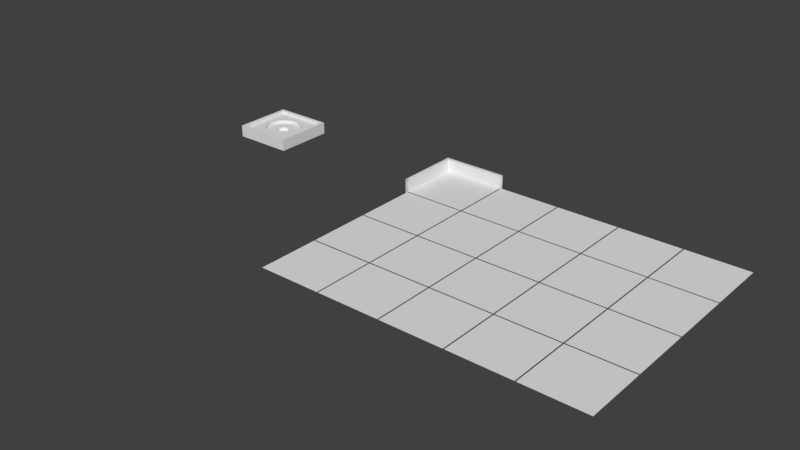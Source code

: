 # Source: BoardCorner.blend  (saved by Blender 2.79.0; exported with 4.5.12 LTS)
import bpy
from mathutils import Matrix  # noqa: F401  (used for matrix-valued properties, if any)

bpy.ops.wm.read_factory_settings(use_empty=True)
scene = bpy.context.scene
scene.name = 'Scene'

# ---- collections
col_collection_1 = bpy.data.collections.new('Collection 1'); scene.collection.children.link(col_collection_1)

# ---- world
world_world = bpy.data.worlds.new('World'); scene.world = world_world
world_world.color = (0.05088, 0.05088, 0.05088)
world_world.use_sun_shadow = False
world_world.sun_shadow_jitter_overblur = 0.0
world_world.cycles.sampling_method = 'MANUAL'

# ---- meshes
me_cube_074 = bpy.data.meshes.new('Cube.074')
me_cube_074.from_pydata([(-0.9, -1.12, -0.3333), (-0.9, 0.9, -0.3333), (1.12, 0.9, -0.3333), (1.12, -1.12, -0.3333)], [], [(0, 3, 2, 1)])
me_cube_074.use_remesh_preserve_volume = False
me_cube_074.use_remesh_preserve_attributes = False
me_cube_074.use_mirror_vertex_groups = False
me_cube_074.update()
me_cube_073 = bpy.data.meshes.new('Cube.073')
me_cube_073.from_pydata([(-0.9, -1.12, -0.3333), (-0.9, 0.9, -0.3333), (1.12, 0.9, -0.3333), (1.12, -1.12, -0.3333)], [], [(0, 3, 2, 1)])
me_cube_073.use_remesh_preserve_volume = False
me_cube_073.use_remesh_preserve_attributes = False
me_cube_073.use_mirror_vertex_groups = False
me_cube_073.update()
me_cube_072 = bpy.data.meshes.new('Cube.072')
me_cube_072.from_pydata([(-0.9, -1.12, -0.3333), (-0.9, 0.9, -0.3333), (1.12, 0.9, -0.3333), (1.12, -1.12, -0.3333)], [], [(0, 3, 2, 1)])
me_cube_072.use_remesh_preserve_volume = False
me_cube_072.use_remesh_preserve_attributes = False
me_cube_072.use_mirror_vertex_groups = False
me_cube_072.update()
me_cube_071 = bpy.data.meshes.new('Cube.071')
me_cube_071.from_pydata([(-0.9, -1.12, -0.3333), (-0.9, 0.9, -0.3333), (1.12, 0.9, -0.3333), (1.12, -1.12, -0.3333)], [], [(0, 3, 2, 1)])
me_cube_071.use_remesh_preserve_volume = False
me_cube_071.use_remesh_preserve_attributes = False
me_cube_071.use_mirror_vertex_groups = False
me_cube_071.update()
me_cube_070 = bpy.data.meshes.new('Cube.070')
me_cube_070.from_pydata([(-0.9, -1.12, -0.3333), (-0.9, 0.9, -0.3333), (1.12, 0.9, -0.3333), (1.12, -1.12, -0.3333)], [], [(0, 3, 2, 1)])
me_cube_070.use_remesh_preserve_volume = False
me_cube_070.use_remesh_preserve_attributes = False
me_cube_070.use_mirror_vertex_groups = False
me_cube_070.update()
me_cube_069 = bpy.data.meshes.new('Cube.069')
me_cube_069.from_pydata([(-0.9, -1.12, -0.3333), (-0.9, 0.9, -0.3333), (1.12, 0.9, -0.3333), (1.12, -1.12, -0.3333)], [], [(0, 3, 2, 1)])
me_cube_069.use_remesh_preserve_volume = False
me_cube_069.use_remesh_preserve_attributes = False
me_cube_069.use_mirror_vertex_groups = False
me_cube_069.update()
me_cube_068 = bpy.data.meshes.new('Cube.068')
me_cube_068.from_pydata([(-0.9, -1.12, -0.3333), (-0.9, 0.9, -0.3333), (1.12, 0.9, -0.3333), (1.12, -1.12, -0.3333)], [], [(0, 3, 2, 1)])
me_cube_068.use_remesh_preserve_volume = False
me_cube_068.use_remesh_preserve_attributes = False
me_cube_068.use_mirror_vertex_groups = False
me_cube_068.update()
me_cube_067 = bpy.data.meshes.new('Cube.067')
me_cube_067.from_pydata([(-0.9, -1.12, -0.3333), (-0.9, 0.9, -0.3333), (1.12, 0.9, -0.3333), (1.12, -1.12, -0.3333)], [], [(0, 3, 2, 1)])
me_cube_067.use_remesh_preserve_volume = False
me_cube_067.use_remesh_preserve_attributes = False
me_cube_067.use_mirror_vertex_groups = False
me_cube_067.update()
me_cube_066 = bpy.data.meshes.new('Cube.066')
me_cube_066.from_pydata([(-0.9, -1.12, -0.3333), (-0.9, 0.9, -0.3333), (1.12, 0.9, -0.3333), (1.12, -1.12, -0.3333)], [], [(0, 3, 2, 1)])
me_cube_066.use_remesh_preserve_volume = False
me_cube_066.use_remesh_preserve_attributes = False
me_cube_066.use_mirror_vertex_groups = False
me_cube_066.update()
me_cube_065 = bpy.data.meshes.new('Cube.065')
me_cube_065.from_pydata([(-0.9, -1.12, -0.3333), (-0.9, 0.9, -0.3333), (1.12, 0.9, -0.3333), (1.12, -1.12, -0.3333)], [], [(0, 3, 2, 1)])
me_cube_065.use_remesh_preserve_volume = False
me_cube_065.use_remesh_preserve_attributes = False
me_cube_065.use_mirror_vertex_groups = False
me_cube_065.update()
me_cube_064 = bpy.data.meshes.new('Cube.064')
me_cube_064.from_pydata([(-0.9, -1.12, -0.3333), (-0.9, 0.9, -0.3333), (1.12, 0.9, -0.3333), (1.12, -1.12, -0.3333)], [], [(0, 3, 2, 1)])
me_cube_064.use_remesh_preserve_volume = False
me_cube_064.use_remesh_preserve_attributes = False
me_cube_064.use_mirror_vertex_groups = False
me_cube_064.update()
me_cube_063 = bpy.data.meshes.new('Cube.063')
me_cube_063.from_pydata([(-0.9, -1.12, -0.3333), (-0.9, 0.9, -0.3333), (1.12, 0.9, -0.3333), (1.12, -1.12, -0.3333)], [], [(0, 3, 2, 1)])
me_cube_063.use_remesh_preserve_volume = False
me_cube_063.use_remesh_preserve_attributes = False
me_cube_063.use_mirror_vertex_groups = False
me_cube_063.update()
me_cube_062 = bpy.data.meshes.new('Cube.062')
me_cube_062.from_pydata([(-0.9, -1.12, -0.3333), (-0.9, 0.9, -0.3333), (1.12, 0.9, -0.3333), (1.12, -1.12, -0.3333)], [], [(0, 3, 2, 1)])
me_cube_062.use_remesh_preserve_volume = False
me_cube_062.use_remesh_preserve_attributes = False
me_cube_062.use_mirror_vertex_groups = False
me_cube_062.update()
me_cube_061 = bpy.data.meshes.new('Cube.061')
me_cube_061.from_pydata([(-0.9, -1.12, -0.3333), (-0.9, 0.9, -0.3333), (1.12, 0.9, -0.3333), (1.12, -1.12, -0.3333)], [], [(0, 3, 2, 1)])
me_cube_061.use_remesh_preserve_volume = False
me_cube_061.use_remesh_preserve_attributes = False
me_cube_061.use_mirror_vertex_groups = False
me_cube_061.update()
me_cube_060 = bpy.data.meshes.new('Cube.060')
me_cube_060.from_pydata([(-0.9, -1.12, -0.3333), (-0.9, 0.9, -0.3333), (1.12, 0.9, -0.3333), (1.12, -1.12, -0.3333)], [], [(0, 3, 2, 1)])
me_cube_060.use_remesh_preserve_volume = False
me_cube_060.use_remesh_preserve_attributes = False
me_cube_060.use_mirror_vertex_groups = False
me_cube_060.update()
me_cube_059 = bpy.data.meshes.new('Cube.059')
me_cube_059.from_pydata([(-0.9, -1.12, -0.3333), (-0.9, 0.9, -0.3333), (1.12, 0.9, -0.3333), (1.12, -1.12, -0.3333)], [], [(0, 3, 2, 1)])
me_cube_059.use_remesh_preserve_volume = False
me_cube_059.use_remesh_preserve_attributes = False
me_cube_059.use_mirror_vertex_groups = False
me_cube_059.update()
me_cube_058 = bpy.data.meshes.new('Cube.058')
me_cube_058.from_pydata([(-0.9, -1.12, -0.3333), (-0.9, 0.9, -0.3333), (1.12, 0.9, -0.3333), (1.12, -1.12, -0.3333)], [], [(0, 3, 2, 1)])
me_cube_058.use_remesh_preserve_volume = False
me_cube_058.use_remesh_preserve_attributes = False
me_cube_058.use_mirror_vertex_groups = False
me_cube_058.update()
me_cube_057 = bpy.data.meshes.new('Cube.057')
me_cube_057.from_pydata([(-0.9, -1.12, -0.3333), (-0.9, 0.9, -0.3333), (1.12, 0.9, -0.3333), (1.12, -1.12, -0.3333)], [], [(0, 3, 2, 1)])
me_cube_057.use_remesh_preserve_volume = False
me_cube_057.use_remesh_preserve_attributes = False
me_cube_057.use_mirror_vertex_groups = False
me_cube_057.update()
me_cube_056 = bpy.data.meshes.new('Cube.056')
me_cube_056.from_pydata([(-0.9, -1.12, -0.3333), (-0.9, 0.9, -0.3333), (1.12, 0.9, -0.3333), (1.12, -1.12, -0.3333)], [], [(0, 3, 2, 1)])
me_cube_056.use_remesh_preserve_volume = False
me_cube_056.use_remesh_preserve_attributes = False
me_cube_056.use_mirror_vertex_groups = False
me_cube_056.update()
me_cube_006 = bpy.data.meshes.new('Cube.006')
me_cube_006.from_pydata([(-0.9, -1.12, -0.3333), (-0.9, 0.9, -0.3333), (1.12, 0.9, -0.3333), (1.12, -1.12, -0.3333)], [], [(0, 3, 2, 1)])
me_cube_006.use_remesh_preserve_volume = False
me_cube_006.use_remesh_preserve_attributes = False
me_cube_006.use_mirror_vertex_groups = False
me_cube_006.update()
me_cube_001 = bpy.data.meshes.new('Cube.001')
me_cube_001.from_pydata([(-1.0, -1.12, -1.0), (-1.0, -1.12, 1.0), (-1.0, 1.0, -1.0), (-1.0, 1.0, 1.0), (1.12, 1.0, -1.0), (1.12, 1.0, 1.0), (-0.9, -1.12, 1.0), (-0.9, 0.9, 1.0), (1.12, 0.9, 1.0), (-0.9, -1.12, -0.3333), (-0.9, 0.9, -0.3333), (1.12, 0.9, -0.3333)], [], [(0, 1, 3, 2), (2, 3, 5, 4), (5, 3, 7, 8), (3, 1, 6, 7), (7, 6, 9, 10), (8, 7, 10, 11)])
me_cube_001.use_remesh_preserve_volume = False
me_cube_001.use_remesh_preserve_attributes = False
me_cube_001.use_mirror_vertex_groups = False
me_cube_001.update()
me_cube_000 = bpy.data.meshes.new('Cube.000')
me_cube_000.from_pydata([(-1.0, -1.0, -1.0), (-1.0, -1.0, 1.0), (-1.0, 1.0, -1.0), (-1.0, 1.0, 1.0), (1.0, -1.0, -1.0), (1.0, -1.0, 1.0), (1.0, 1.0, -1.0), (1.0, 1.0, 1.0), (-0.9, -0.9, 1.0), (-0.9, 0.9, 1.0), (0.9, 0.9, 1.0), (0.9, -0.9, 1.0), (-0.9, -0.9, 0.5), (-0.9, 0.9, 0.5), (0.9, 0.9, 0.5), (0.9, -0.9, 0.5), (0.0, 0.6, 0.5), (0.01478, 0.5998, 0.5), (0.02955, 0.5993, 0.5), (0.04431, 0.5984, 0.5), (0.05904, 0.5971, 0.5), (0.07373, 0.5955, 0.5), (0.08838, 0.5935, 0.5), (0.103, 0.5911, 0.5), (0.1175, 0.5884, 0.5), (0.132, 0.5853, 0.5), (0.1463, 0.5819, 0.5), (0.1606, 0.5781, 0.5), (0.1748, 0.574, 0.5), (0.1889, 0.5695, 0.5), (0.2029, 0.5647, 0.5), (0.2167, 0.5595, 0.5), (0.2305, 0.554, 0.5), (0.244, 0.5481, 0.5), (0.2575, 0.5419, 0.5), (0.2707, 0.5354, 0.5), (0.2839, 0.5286, 0.5), (0.2968, 0.5215, 0.5), (0.3095, 0.514, 0.5), (0.3221, 0.5062, 0.5), (0.3345, 0.4981, 0.5), (0.3467, 0.4897, 0.5), (0.3586, 0.481, 0.5), (0.3704, 0.472, 0.5), (0.3819, 0.4628, 0.5), (0.3932, 0.4532, 0.5), (0.4042, 0.4434, 0.5), (0.415, 0.4333, 0.5), (0.4256, 0.423, 0.5), (0.4359, 0.4123, 0.5), (0.4459, 0.4015, 0.5), (0.4556, 0.3904, 0.5), (0.4651, 0.379, 0.5), (0.4743, 0.3675, 0.5), (0.4832, 0.3557, 0.5), (0.4918, 0.3436, 0.5), (0.5002, 0.3314, 0.5), (0.5082, 0.319, 0.5), (0.5159, 0.3064, 0.5), (0.5233, 0.2936, 0.5), (0.5303, 0.2806, 0.5), (0.5371, 0.2674, 0.5), (0.5435, 0.2541, 0.5), (0.5496, 0.2407, 0.5), (0.5554, 0.227, 0.5), (0.5608, 0.2133, 0.5), (0.5659, 0.1994, 0.5), (0.5706, 0.1854, 0.5), (0.575, 0.1713, 0.5), (0.5791, 0.1571, 0.5), (0.5828, 0.1428, 0.5), (0.5861, 0.1284, 0.5), (0.5891, 0.1139, 0.5), (0.5917, 0.09933, 0.5), (0.594, 0.08472, 0.5), (0.5959, 0.07006, 0.5), (0.5974, 0.05536, 0.5), (0.5986, 0.04062, 0.5), (0.5994, 0.02586, 0.5), (0.5999, 0.01109, 0.5), (0.6, -0.003698, 0.5), (0.5997, -0.01848, 0.5), (0.5991, -0.03325, 0.5), (0.5981, -0.048, 0.5), (0.5967, -0.06272, 0.5), (0.595, -0.0774, 0.5), (0.5929, -0.09204, 0.5), (0.5905, -0.1066, 0.5), (0.5876, -0.1211, 0.5), (0.5845, -0.1356, 0.5), (0.581, -0.1499, 0.5), (0.5771, -0.1642, 0.5), (0.5729, -0.1784, 0.5), (0.5683, -0.1924, 0.5), (0.5634, -0.2064, 0.5), (0.5581, -0.2202, 0.5), (0.5525, -0.2339, 0.5), (0.5466, -0.2474, 0.5), (0.5404, -0.2608, 0.5), (0.5338, -0.274, 0.5), (0.5268, -0.2871, 0.5), (0.5196, -0.3, 0.5), (0.5121, -0.3127, 0.5), (0.5042, -0.3252, 0.5), (0.496, -0.3376, 0.5), (0.4876, -0.3497, 0.5), (0.4788, -0.3616, 0.5), (0.4698, -0.3733, 0.5), (0.4604, -0.3847, 0.5), (0.4508, -0.396, 0.5), (0.4409, -0.4069, 0.5), (0.4307, -0.4177, 0.5), (0.4203, -0.4282, 0.5), (0.4096, -0.4384, 0.5), (0.3987, -0.4484, 0.5), (0.3876, -0.458, 0.5), (0.3762, -0.4675, 0.5), (0.3645, -0.4766, 0.5), (0.3527, -0.4854, 0.5), (0.3406, -0.494, 0.5), (0.3283, -0.5022, 0.5), (0.3159, -0.5101, 0.5), (0.3032, -0.5178, 0.5), (0.2903, -0.5251, 0.5), (0.2773, -0.5321, 0.5), (0.2641, -0.5387, 0.5), (0.2508, -0.5451, 0.5), (0.2373, -0.5511, 0.5), (0.2236, -0.5568, 0.5), (0.2098, -0.5621, 0.5), (0.1959, -0.5671, 0.5), (0.1819, -0.5718, 0.5), (0.1677, -0.5761, 0.5), (0.1535, -0.58, 0.5), (0.1392, -0.5836, 0.5), (0.1247, -0.5869, 0.5), (0.1102, -0.5898, 0.5), (0.09568, -0.5923, 0.5), (0.08106, -0.5945, 0.5), (0.06639, -0.5963, 0.5), (0.05168, -0.5978, 0.5), (0.03693, -0.5989, 0.5), (0.02217, -0.5996, 0.5), (0.00739, -0.6, 0.5), (-0.007394, -0.6, 0.5), (-0.02217, -0.5996, 0.5), (-0.03694, -0.5989, 0.5), (-0.05168, -0.5978, 0.5), (-0.06639, -0.5963, 0.5), (-0.08106, -0.5945, 0.5), (-0.09569, -0.5923, 0.5), (-0.1103, -0.5898, 0.5), (-0.1247, -0.5869, 0.5), (-0.1392, -0.5836, 0.5), (-0.1535, -0.58, 0.5), (-0.1678, -0.5761, 0.5), (-0.1819, -0.5718, 0.5), (-0.1959, -0.5671, 0.5), (-0.2098, -0.5621, 0.5), (-0.2236, -0.5568, 0.5), (-0.2373, -0.5511, 0.5), (-0.2508, -0.5451, 0.5), (-0.2641, -0.5387, 0.5), (-0.2773, -0.5321, 0.5), (-0.2903, -0.5251, 0.5), (-0.3032, -0.5178, 0.5), (-0.3159, -0.5101, 0.5), (-0.3283, -0.5022, 0.5), (-0.3406, -0.494, 0.5), (-0.3527, -0.4854, 0.5), (-0.3645, -0.4766, 0.5), (-0.3762, -0.4674, 0.5), (-0.3876, -0.458, 0.5), (-0.3987, -0.4484, 0.5), (-0.4096, -0.4384, 0.5), (-0.4203, -0.4282, 0.5), (-0.4307, -0.4177, 0.5), (-0.4409, -0.4069, 0.5), (-0.4508, -0.396, 0.5), (-0.4604, -0.3847, 0.5), (-0.4698, -0.3733, 0.5), (-0.4788, -0.3616, 0.5), (-0.4876, -0.3497, 0.5), (-0.496, -0.3376, 0.5), (-0.5042, -0.3252, 0.5), (-0.5121, -0.3127, 0.5), (-0.5196, -0.3, 0.5), (-0.5268, -0.2871, 0.5), (-0.5338, -0.274, 0.5), (-0.5404, -0.2608, 0.5), (-0.5466, -0.2474, 0.5), (-0.5525, -0.2339, 0.5), (-0.5581, -0.2202, 0.5), (-0.5634, -0.2064, 0.5), (-0.5683, -0.1924, 0.5), (-0.5729, -0.1784, 0.5), (-0.5771, -0.1642, 0.5), (-0.581, -0.1499, 0.5), (-0.5845, -0.1356, 0.5), (-0.5876, -0.1211, 0.5), (-0.5905, -0.1066, 0.5), (-0.5929, -0.09204, 0.5), (-0.595, -0.0774, 0.5), (-0.5967, -0.06272, 0.5), (-0.5981, -0.048, 0.5), (-0.5991, -0.03325, 0.5), (-0.5997, -0.01848, 0.5), (-0.6, -0.003697, 0.5), (-0.5999, 0.01109, 0.5), (-0.5994, 0.02586, 0.5), (-0.5986, 0.04062, 0.5), (-0.5974, 0.05536, 0.5), (-0.5959, 0.07006, 0.5), (-0.594, 0.08472, 0.5), (-0.5917, 0.09933, 0.5), (-0.5891, 0.1139, 0.5), (-0.5861, 0.1284, 0.5), (-0.5828, 0.1428, 0.5), (-0.5791, 0.1571, 0.5), (-0.575, 0.1713, 0.5), (-0.5706, 0.1854, 0.5), (-0.5659, 0.1994, 0.5), (-0.5608, 0.2133, 0.5), (-0.5554, 0.227, 0.5), (-0.5496, 0.2407, 0.5), (-0.5435, 0.2541, 0.5), (-0.5371, 0.2674, 0.5), (-0.5303, 0.2806, 0.5), (-0.5233, 0.2936, 0.5), (-0.5159, 0.3064, 0.5), (-0.5082, 0.319, 0.5), (-0.5002, 0.3314, 0.5), (-0.4918, 0.3436, 0.5), (-0.4832, 0.3557, 0.5), (-0.4743, 0.3675, 0.5), (-0.4651, 0.379, 0.5), (-0.4556, 0.3904, 0.5), (-0.4459, 0.4015, 0.5), (-0.4359, 0.4123, 0.5), (-0.4256, 0.423, 0.5), (-0.415, 0.4333, 0.5), (-0.4042, 0.4434, 0.5), (-0.3932, 0.4532, 0.5), (-0.3819, 0.4628, 0.5), (-0.3704, 0.472, 0.5), (-0.3586, 0.481, 0.5), (-0.3467, 0.4897, 0.5), (-0.3345, 0.4981, 0.5), (-0.3221, 0.5062, 0.5), (-0.3096, 0.514, 0.5), (-0.2968, 0.5215, 0.5), (-0.2839, 0.5286, 0.5), (-0.2707, 0.5354, 0.5), (-0.2575, 0.5419, 0.5), (-0.244, 0.5481, 0.5), (-0.2305, 0.554, 0.5), (-0.2167, 0.5595, 0.5), (-0.2029, 0.5647, 0.5), (-0.1889, 0.5695, 0.5), (-0.1748, 0.574, 0.5), (-0.1606, 0.5781, 0.5), (-0.1463, 0.5819, 0.5), (-0.132, 0.5853, 0.5), (-0.1175, 0.5884, 0.5), (-0.103, 0.5911, 0.5), (-0.08838, 0.5935, 0.5), (-0.07373, 0.5955, 0.5), (-0.05904, 0.5971, 0.5), (-0.04431, 0.5984, 0.5), (-0.02956, 0.5993, 0.5), (-0.01478, 0.5998, 0.5), (0.0, 0.6, 1.788e-07), (0.01478, 0.5998, 1.788e-07), (0.02955, 0.5993, 1.788e-07), (0.04431, 0.5984, 1.788e-07), (0.05904, 0.5971, 1.788e-07), (0.07373, 0.5955, 1.788e-07), (0.08838, 0.5935, 1.788e-07), (0.103, 0.5911, 1.788e-07), (0.1175, 0.5884, 1.788e-07), (0.132, 0.5853, 1.788e-07), (0.1463, 0.5819, 1.788e-07), (0.1606, 0.5781, 1.788e-07), (0.1748, 0.574, 1.788e-07), (0.1889, 0.5695, 1.788e-07), (0.2029, 0.5647, 1.788e-07), (0.2167, 0.5595, 1.788e-07), (0.2305, 0.554, 1.788e-07), (0.244, 0.5481, 1.788e-07), (0.2575, 0.5419, 1.788e-07), (0.2707, 0.5354, 1.788e-07), (0.2839, 0.5286, 1.788e-07), (0.2968, 0.5215, 1.788e-07), (0.3095, 0.514, 1.788e-07), (0.3221, 0.5062, 1.788e-07), (0.3345, 0.4981, 1.788e-07), (0.3467, 0.4897, 1.788e-07), (0.3586, 0.481, 1.788e-07), (0.3704, 0.472, 1.788e-07), (0.3819, 0.4628, 1.788e-07), (0.3932, 0.4532, 1.788e-07), (0.4042, 0.4434, 1.788e-07), (0.415, 0.4333, 1.788e-07), (0.4256, 0.423, 1.788e-07), (0.4359, 0.4123, 1.788e-07), (0.4459, 0.4015, 1.788e-07), (0.4556, 0.3904, 1.788e-07), (0.4651, 0.379, 1.788e-07), (0.4743, 0.3675, 1.788e-07), (0.4832, 0.3557, 1.788e-07), (0.4918, 0.3436, 1.788e-07), (0.5002, 0.3314, 1.788e-07), (0.5082, 0.319, 1.788e-07), (0.5159, 0.3064, 1.788e-07), (0.5233, 0.2936, 1.788e-07), (0.5303, 0.2806, 1.788e-07), (0.5371, 0.2674, 1.788e-07), (0.5435, 0.2541, 1.788e-07), (0.5496, 0.2407, 1.788e-07), (0.5554, 0.227, 1.788e-07), (0.5608, 0.2133, 1.788e-07), (0.5659, 0.1994, 1.788e-07), (0.5706, 0.1854, 1.788e-07), (0.575, 0.1713, 1.788e-07), (0.5791, 0.1571, 1.788e-07), (0.5828, 0.1428, 1.788e-07), (0.5861, 0.1284, 1.788e-07), (0.5891, 0.1139, 1.788e-07), (0.5917, 0.09933, 1.788e-07), (0.594, 0.08472, 1.788e-07), (0.5959, 0.07006, 1.788e-07), (0.5974, 0.05536, 1.788e-07), (0.5986, 0.04062, 1.788e-07), (0.5994, 0.02586, 1.788e-07), (0.5999, 0.01109, 1.788e-07), (0.6, -0.003698, 1.788e-07), (0.5997, -0.01848, 1.788e-07), (0.5991, -0.03325, 1.788e-07), (0.5981, -0.048, 1.788e-07), (0.5967, -0.06272, 1.788e-07), (0.595, -0.0774, 1.788e-07), (0.5929, -0.09204, 1.788e-07), (0.5905, -0.1066, 1.788e-07), (0.5876, -0.1211, 1.788e-07), (0.5845, -0.1356, 1.788e-07), (0.581, -0.1499, 1.788e-07), (0.5771, -0.1642, 1.788e-07), (0.5729, -0.1784, 1.788e-07), (0.5683, -0.1924, 1.788e-07), (0.5634, -0.2064, 1.788e-07), (0.5581, -0.2202, 1.788e-07), (0.5525, -0.2339, 1.788e-07), (0.5466, -0.2474, 1.788e-07), (0.5404, -0.2608, 1.788e-07), (0.5338, -0.274, 1.788e-07), (0.5268, -0.2871, 1.788e-07), (0.5196, -0.3, 1.788e-07), (0.5121, -0.3127, 1.788e-07), (0.5042, -0.3252, 1.788e-07), (0.496, -0.3376, 1.788e-07), (0.4876, -0.3497, 1.788e-07), (0.4788, -0.3616, 1.788e-07), (0.4698, -0.3733, 1.788e-07), (0.4604, -0.3847, 1.788e-07), (0.4508, -0.396, 1.788e-07), (0.4409, -0.4069, 1.788e-07), (0.4307, -0.4177, 1.788e-07), (0.4203, -0.4282, 1.788e-07), (0.4096, -0.4384, 1.788e-07), (0.3987, -0.4484, 1.788e-07), (0.3876, -0.458, 1.788e-07), (0.3762, -0.4675, 1.788e-07), (0.3645, -0.4766, 1.788e-07), (0.3527, -0.4854, 1.788e-07), (0.3406, -0.494, 1.788e-07), (0.3283, -0.5022, 1.788e-07), (0.3159, -0.5101, 1.788e-07), (0.3032, -0.5178, 1.788e-07), (0.2903, -0.5251, 1.788e-07), (0.2773, -0.5321, 1.788e-07), (0.2641, -0.5387, 1.788e-07), (0.2508, -0.5451, 1.788e-07), (0.2373, -0.5511, 1.788e-07), (0.2236, -0.5568, 1.788e-07), (0.2098, -0.5621, 1.788e-07), (0.1959, -0.5671, 1.788e-07), (0.1819, -0.5718, 1.788e-07), (0.1677, -0.5761, 1.788e-07), (0.1535, -0.58, 1.788e-07), (0.1392, -0.5836, 1.788e-07), (0.1247, -0.5869, 1.788e-07), (0.1102, -0.5898, 1.788e-07), (0.09568, -0.5923, 1.788e-07), (0.08106, -0.5945, 1.788e-07), (0.06639, -0.5963, 1.788e-07), (0.05168, -0.5978, 1.788e-07), (0.03693, -0.5989, 1.788e-07), (0.02217, -0.5996, 1.788e-07), (0.00739, -0.6, 1.788e-07), (-0.007394, -0.6, 1.788e-07), (-0.02217, -0.5996, 1.788e-07), (-0.03694, -0.5989, 1.788e-07), (-0.05168, -0.5978, 1.788e-07), (-0.06639, -0.5963, 1.788e-07), (-0.08106, -0.5945, 1.788e-07), (-0.09569, -0.5923, 1.788e-07), (-0.1103, -0.5898, 1.788e-07), (-0.1247, -0.5869, 1.788e-07), (-0.1392, -0.5836, 1.788e-07), (-0.1535, -0.58, 1.788e-07), (-0.1678, -0.5761, 1.788e-07), (-0.1819, -0.5718, 1.788e-07), (-0.1959, -0.5671, 1.788e-07), (-0.2098, -0.5621, 1.788e-07), (-0.2236, -0.5568, 1.788e-07), (-0.2373, -0.5511, 1.788e-07), (-0.2508, -0.5451, 1.788e-07), (-0.2641, -0.5387, 1.788e-07), (-0.2773, -0.5321, 1.788e-07), (-0.2903, -0.5251, 1.788e-07), (-0.3032, -0.5178, 1.788e-07), (-0.3159, -0.5101, 1.788e-07), (-0.3283, -0.5022, 1.788e-07), (-0.3406, -0.494, 1.788e-07), (-0.3527, -0.4854, 1.788e-07), (-0.3645, -0.4766, 1.788e-07), (-0.3762, -0.4674, 1.788e-07), (-0.3876, -0.458, 1.788e-07), (-0.3987, -0.4484, 1.788e-07), (-0.4096, -0.4384, 1.788e-07), (-0.4203, -0.4282, 1.788e-07), (-0.4307, -0.4177, 1.788e-07), (-0.4409, -0.4069, 1.788e-07), (-0.4508, -0.396, 1.788e-07), (-0.4604, -0.3847, 1.788e-07), (-0.4698, -0.3733, 1.788e-07), (-0.4788, -0.3616, 1.788e-07), (-0.4876, -0.3497, 1.788e-07), (-0.496, -0.3376, 1.788e-07), (-0.5042, -0.3252, 1.788e-07), (-0.5121, -0.3127, 1.788e-07), (-0.5196, -0.3, 1.788e-07), (-0.5268, -0.2871, 1.788e-07), (-0.5338, -0.274, 1.788e-07), (-0.5404, -0.2608, 1.788e-07), (-0.5466, -0.2474, 1.788e-07), (-0.5525, -0.2339, 1.788e-07), (-0.5581, -0.2202, 1.788e-07), (-0.5634, -0.2064, 1.788e-07), (-0.5683, -0.1924, 1.788e-07), (-0.5729, -0.1784, 1.788e-07), (-0.5771, -0.1642, 1.788e-07), (-0.581, -0.1499, 1.788e-07), (-0.5845, -0.1356, 1.788e-07), (-0.5876, -0.1211, 1.788e-07), (-0.5905, -0.1066, 1.788e-07), (-0.5929, -0.09204, 1.788e-07), (-0.595, -0.0774, 1.788e-07), (-0.5967, -0.06272, 1.788e-07), (-0.5981, -0.048, 1.788e-07), (-0.5991, -0.03325, 1.788e-07), (-0.5997, -0.01848, 1.788e-07), (-0.6, -0.003697, 1.788e-07), (-0.5999, 0.01109, 1.788e-07), (-0.5994, 0.02586, 1.788e-07), (-0.5986, 0.04062, 1.788e-07), (-0.5974, 0.05536, 1.788e-07), (-0.5959, 0.07006, 1.788e-07), (-0.594, 0.08472, 1.788e-07), (-0.5917, 0.09933, 1.788e-07), (-0.5891, 0.1139, 1.788e-07), (-0.5861, 0.1284, 1.788e-07), (-0.5828, 0.1428, 1.788e-07), (-0.5791, 0.1571, 1.788e-07), (-0.575, 0.1713, 1.788e-07), (-0.5706, 0.1854, 1.788e-07), (-0.5659, 0.1994, 1.788e-07), (-0.5608, 0.2133, 1.788e-07), (-0.5554, 0.227, 1.788e-07), (-0.5496, 0.2407, 1.788e-07), (-0.5435, 0.2541, 1.788e-07), (-0.5371, 0.2674, 1.788e-07), (-0.5303, 0.2806, 1.788e-07), (-0.5233, 0.2936, 1.788e-07), (-0.5159, 0.3064, 1.788e-07), (-0.5082, 0.319, 1.788e-07), (-0.5002, 0.3314, 1.788e-07), (-0.4918, 0.3436, 1.788e-07), (-0.4832, 0.3557, 1.788e-07), (-0.4743, 0.3675, 1.788e-07), (-0.4651, 0.379, 1.788e-07), (-0.4556, 0.3904, 1.788e-07), (-0.4459, 0.4015, 1.788e-07), (-0.4359, 0.4123, 1.788e-07), (-0.4256, 0.423, 1.788e-07), (-0.415, 0.4333, 1.788e-07), (-0.4042, 0.4434, 1.788e-07), (-0.3932, 0.4532, 1.788e-07), (-0.3819, 0.4628, 1.788e-07), (-0.3704, 0.472, 1.788e-07), (-0.3586, 0.481, 1.788e-07), (-0.3467, 0.4897, 1.788e-07), (-0.3345, 0.4981, 1.788e-07), (-0.3221, 0.5062, 1.788e-07), (-0.3096, 0.514, 1.788e-07), (-0.2968, 0.5215, 1.788e-07), (-0.2839, 0.5286, 1.788e-07), (-0.2707, 0.5354, 1.788e-07), (-0.2575, 0.5419, 1.788e-07), (-0.244, 0.5481, 1.788e-07), (-0.2305, 0.554, 1.788e-07), (-0.2167, 0.5595, 1.788e-07), (-0.2029, 0.5647, 1.788e-07), (-0.1889, 0.5695, 1.788e-07), (-0.1748, 0.574, 1.788e-07), (-0.1606, 0.5781, 1.788e-07), (-0.1463, 0.5819, 1.788e-07), (-0.132, 0.5853, 1.788e-07), (-0.1175, 0.5884, 1.788e-07), (-0.103, 0.5911, 1.788e-07), (-0.08838, 0.5935, 1.788e-07), (-0.07373, 0.5955, 1.788e-07), (-0.05904, 0.5971, 1.788e-07), (-0.04431, 0.5984, 1.788e-07), (-0.02956, 0.5993, 1.788e-07), (-0.01478, 0.5998, 1.788e-07), (0.0, 0.2, 1.788e-07), (0.004926, 0.1999, 1.788e-07), (0.009851, 0.1998, 1.788e-07), (0.01477, 0.1995, 1.788e-07), (0.01968, 0.199, 1.788e-07), (0.02458, 0.1985, 1.788e-07), (0.02946, 0.1978, 1.788e-07), (0.03432, 0.197, 1.788e-07), (0.03917, 0.1961, 1.788e-07), (0.04399, 0.1951, 1.788e-07), (0.04878, 0.194, 1.788e-07), (0.05355, 0.1927, 1.788e-07), (0.05828, 0.1913, 1.788e-07), (0.06297, 0.1898, 1.788e-07), (0.06763, 0.1882, 1.788e-07), (0.07225, 0.1865, 1.788e-07), (0.07682, 0.1847, 1.788e-07), (0.08135, 0.1827, 1.788e-07), (0.08582, 0.1806, 1.788e-07), (0.09025, 0.1785, 1.788e-07), (0.09462, 0.1762, 1.788e-07), (0.09893, 0.1738, 1.788e-07), (0.1032, 0.1713, 1.788e-07), (0.1074, 0.1687, 1.788e-07), (0.1115, 0.166, 1.788e-07), (0.1156, 0.1632, 1.788e-07), (0.1195, 0.1603, 1.788e-07), (0.1235, 0.1573, 1.788e-07), (0.1273, 0.1543, 1.788e-07), (0.1311, 0.1511, 1.788e-07), (0.1347, 0.1478, 1.788e-07), (0.1383, 0.1444, 1.788e-07), (0.1419, 0.141, 1.788e-07), (0.1453, 0.1374, 1.788e-07), (0.1486, 0.1338, 1.788e-07), (0.1519, 0.1301, 1.788e-07), (0.155, 0.1263, 1.788e-07), (0.1581, 0.1225, 1.788e-07), (0.1611, 0.1186, 1.788e-07), (0.1639, 0.1145, 1.788e-07), (0.1667, 0.1105, 1.788e-07), (0.1694, 0.1063, 1.788e-07), (0.172, 0.1021, 1.788e-07), (0.1744, 0.09786, 1.788e-07), (0.1768, 0.09353, 1.788e-07), (0.179, 0.08915, 1.788e-07), (0.1812, 0.08471, 1.788e-07), (0.1832, 0.08022, 1.788e-07), (0.1851, 0.07568, 1.788e-07), (0.1869, 0.0711, 1.788e-07), (0.1886, 0.06647, 1.788e-07), (0.1902, 0.0618, 1.788e-07), (0.1917, 0.0571, 1.788e-07), (0.193, 0.05236, 1.788e-07), (0.1943, 0.04759, 1.788e-07), (0.1954, 0.04279, 1.788e-07), (0.1964, 0.03796, 1.788e-07), (0.1972, 0.03311, 1.788e-07), (0.198, 0.02824, 1.788e-07), (0.1986, 0.02335, 1.788e-07), (0.1991, 0.01845, 1.788e-07), (0.1995, 0.01354, 1.788e-07), (0.1998, 0.008621, 1.788e-07), (0.2, 0.003695, 1.788e-07), (0.2, -0.001233, 1.788e-07), (0.1999, -0.00616, 1.788e-07), (0.1997, -0.01108, 1.788e-07), (0.1994, -0.016, 1.788e-07), (0.1989, -0.02091, 1.788e-07), (0.1983, -0.0258, 1.788e-07), (0.1976, -0.03068, 1.788e-07), (0.1968, -0.03554, 1.788e-07), (0.1959, -0.04038, 1.788e-07), (0.1948, -0.04519, 1.788e-07), (0.1937, -0.04998, 1.788e-07), (0.1924, -0.05473, 1.788e-07), (0.191, -0.05946, 1.788e-07), (0.1894, -0.06414, 1.788e-07), (0.1878, -0.06879, 1.788e-07), (0.186, -0.0734, 1.788e-07), (0.1842, -0.07796, 1.788e-07), (0.1822, -0.08247, 1.788e-07), (0.1801, -0.08694, 1.788e-07), (0.1779, -0.09135, 1.788e-07), (0.1756, -0.0957, 1.788e-07), (0.1732, -0.1, 1.788e-07), (0.1707, -0.1042, 1.788e-07), (0.1681, -0.1084, 1.788e-07), (0.1653, -0.1125, 1.788e-07), (0.1625, -0.1166, 1.788e-07), (0.1596, -0.1205, 1.788e-07), (0.1566, -0.1244, 1.788e-07), (0.1535, -0.1282, 1.788e-07), (0.1503, -0.132, 1.788e-07), (0.147, -0.1356, 1.788e-07), (0.1436, -0.1392, 1.788e-07), (0.1401, -0.1427, 1.788e-07), (0.1365, -0.1461, 1.788e-07), (0.1329, -0.1495, 1.788e-07), (0.1292, -0.1527, 1.788e-07), (0.1254, -0.1558, 1.788e-07), (0.1215, -0.1589, 1.788e-07), (0.1176, -0.1618, 1.788e-07), (0.1135, -0.1647, 1.788e-07), (0.1094, -0.1674, 1.788e-07), (0.1053, -0.17, 1.788e-07), (0.1011, -0.1726, 1.788e-07), (0.09678, -0.175, 1.788e-07), (0.09244, -0.1774, 1.788e-07), (0.08804, -0.1796, 1.788e-07), (0.08359, -0.1817, 1.788e-07), (0.07909, -0.1837, 1.788e-07), (0.07454, -0.1856, 1.788e-07), (0.06994, -0.1874, 1.788e-07), (0.06531, -0.189, 1.788e-07), (0.06063, -0.1906, 1.788e-07), (0.05592, -0.192, 1.788e-07), (0.05117, -0.1933, 1.788e-07), (0.04639, -0.1945, 1.788e-07), (0.04158, -0.1956, 1.788e-07), (0.03675, -0.1966, 1.788e-07), (0.03189, -0.1974, 1.788e-07), (0.02702, -0.1982, 1.788e-07), (0.02213, -0.1988, 1.788e-07), (0.01723, -0.1993, 1.788e-07), (0.01231, -0.1996, 1.788e-07), (0.00739, -0.1999, 1.788e-07), (0.002463, -0.2, 1.788e-07), (-0.002465, -0.2, 1.788e-07), (-0.007391, -0.1999, 1.788e-07), (-0.01231, -0.1996, 1.788e-07), (-0.01723, -0.1993, 1.788e-07), (-0.02213, -0.1988, 1.788e-07), (-0.02702, -0.1982, 1.788e-07), (-0.0319, -0.1974, 1.788e-07), (-0.03675, -0.1966, 1.788e-07), (-0.04158, -0.1956, 1.788e-07), (-0.04639, -0.1945, 1.788e-07), (-0.05117, -0.1933, 1.788e-07), (-0.05592, -0.192, 1.788e-07), (-0.06063, -0.1906, 1.788e-07), (-0.06531, -0.189, 1.788e-07), (-0.06995, -0.1874, 1.788e-07), (-0.07454, -0.1856, 1.788e-07), (-0.07909, -0.1837, 1.788e-07), (-0.08359, -0.1817, 1.788e-07), (-0.08804, -0.1796, 1.788e-07), (-0.09244, -0.1774, 1.788e-07), (-0.09678, -0.175, 1.788e-07), (-0.1011, -0.1726, 1.788e-07), (-0.1053, -0.17, 1.788e-07), (-0.1094, -0.1674, 1.788e-07), (-0.1135, -0.1647, 1.788e-07), (-0.1176, -0.1618, 1.788e-07), (-0.1215, -0.1589, 1.788e-07), (-0.1254, -0.1558, 1.788e-07), (-0.1292, -0.1527, 1.788e-07), (-0.1329, -0.1495, 1.788e-07), (-0.1365, -0.1461, 1.788e-07), (-0.1401, -0.1427, 1.788e-07), (-0.1436, -0.1392, 1.788e-07), (-0.147, -0.1356, 1.788e-07), (-0.1503, -0.132, 1.788e-07), (-0.1535, -0.1282, 1.788e-07), (-0.1566, -0.1244, 1.788e-07), (-0.1596, -0.1205, 1.788e-07), (-0.1625, -0.1166, 1.788e-07), (-0.1653, -0.1125, 1.788e-07), (-0.1681, -0.1084, 1.788e-07), (-0.1707, -0.1042, 1.788e-07), (-0.1732, -0.1, 1.788e-07), (-0.1756, -0.0957, 1.788e-07), (-0.1779, -0.09135, 1.788e-07), (-0.1801, -0.08694, 1.788e-07), (-0.1822, -0.08247, 1.788e-07), (-0.1842, -0.07796, 1.788e-07), (-0.186, -0.0734, 1.788e-07), (-0.1878, -0.06879, 1.788e-07), (-0.1894, -0.06414, 1.788e-07), (-0.191, -0.05946, 1.788e-07), (-0.1924, -0.05473, 1.788e-07), (-0.1937, -0.04998, 1.788e-07), (-0.1948, -0.04519, 1.788e-07), (-0.1959, -0.04038, 1.788e-07), (-0.1968, -0.03554, 1.788e-07), (-0.1976, -0.03068, 1.788e-07), (-0.1983, -0.0258, 1.788e-07), (-0.1989, -0.02091, 1.788e-07), (-0.1994, -0.016, 1.788e-07), (-0.1997, -0.01108, 1.788e-07), (-0.1999, -0.006159, 1.788e-07), (-0.2, -0.001232, 1.788e-07), (-0.2, 0.003696, 1.788e-07), (-0.1998, 0.008621, 1.788e-07), (-0.1995, 0.01354, 1.788e-07), (-0.1991, 0.01845, 1.788e-07), (-0.1986, 0.02335, 1.788e-07), (-0.198, 0.02824, 1.788e-07), (-0.1972, 0.03311, 1.788e-07), (-0.1964, 0.03796, 1.788e-07), (-0.1954, 0.04279, 1.788e-07), (-0.1943, 0.04759, 1.788e-07), (-0.193, 0.05236, 1.788e-07), (-0.1917, 0.0571, 1.788e-07), (-0.1902, 0.0618, 1.788e-07), (-0.1886, 0.06647, 1.788e-07), (-0.1869, 0.0711, 1.788e-07), (-0.1851, 0.07568, 1.788e-07), (-0.1832, 0.08022, 1.788e-07), (-0.1812, 0.08471, 1.788e-07), (-0.179, 0.08915, 1.788e-07), (-0.1768, 0.09353, 1.788e-07), (-0.1744, 0.09786, 1.788e-07), (-0.172, 0.1021, 1.788e-07), (-0.1694, 0.1063, 1.788e-07), (-0.1667, 0.1105, 1.788e-07), (-0.1639, 0.1145, 1.788e-07), (-0.1611, 0.1186, 1.788e-07), (-0.1581, 0.1225, 1.788e-07), (-0.155, 0.1263, 1.788e-07), (-0.1519, 0.1301, 1.788e-07), (-0.1486, 0.1338, 1.788e-07), (-0.1453, 0.1374, 1.788e-07), (-0.1419, 0.141, 1.788e-07), (-0.1383, 0.1444, 1.788e-07), (-0.1347, 0.1478, 1.788e-07), (-0.1311, 0.1511, 1.788e-07), (-0.1273, 0.1543, 1.788e-07), (-0.1235, 0.1573, 1.788e-07), (-0.1195, 0.1603, 1.788e-07), (-0.1156, 0.1632, 1.788e-07), (-0.1115, 0.166, 1.788e-07), (-0.1074, 0.1687, 1.788e-07), (-0.1032, 0.1713, 1.788e-07), (-0.09893, 0.1738, 1.788e-07), (-0.09462, 0.1762, 1.788e-07), (-0.09025, 0.1785, 1.788e-07), (-0.08582, 0.1806, 1.788e-07), (-0.08135, 0.1827, 1.788e-07), (-0.07682, 0.1847, 1.788e-07), (-0.07225, 0.1865, 1.788e-07), (-0.06763, 0.1882, 1.788e-07), (-0.06297, 0.1898, 1.788e-07), (-0.05828, 0.1913, 1.788e-07), (-0.05355, 0.1927, 1.788e-07), (-0.04878, 0.194, 1.788e-07), (-0.04399, 0.1951, 1.788e-07), (-0.03917, 0.1961, 1.788e-07), (-0.03433, 0.197, 1.788e-07), (-0.02946, 0.1978, 1.788e-07), (-0.02458, 0.1985, 1.788e-07), (-0.01968, 0.199, 1.788e-07), (-0.01477, 0.1995, 1.788e-07), (-0.009852, 0.1998, 1.788e-07), (-0.004928, 0.1999, 1.788e-07), (0.0, 0.2, -0.5), (0.004926, 0.1999, -0.5), (0.009851, 0.1998, -0.5), (0.01477, 0.1995, -0.5), (0.01968, 0.199, -0.5), (0.02458, 0.1985, -0.5), (0.02946, 0.1978, -0.5), (0.03432, 0.197, -0.5), (0.03917, 0.1961, -0.5), (0.04399, 0.1951, -0.5), (0.04878, 0.194, -0.5), (0.05355, 0.1927, -0.5), (0.05828, 0.1913, -0.5), (0.06297, 0.1898, -0.5), (0.06763, 0.1882, -0.5), (0.07225, 0.1865, -0.5), (0.07682, 0.1847, -0.5), (0.08135, 0.1827, -0.5), (0.08582, 0.1806, -0.5), (0.09025, 0.1785, -0.5), (0.09462, 0.1762, -0.5), (0.09893, 0.1738, -0.5), (0.1032, 0.1713, -0.5), (0.1074, 0.1687, -0.5), (0.1115, 0.166, -0.5), (0.1156, 0.1632, -0.5), (0.1195, 0.1603, -0.5), (0.1235, 0.1573, -0.5), (0.1273, 0.1543, -0.5), (0.1311, 0.1511, -0.5), (0.1347, 0.1478, -0.5), (0.1383, 0.1444, -0.5), (0.1419, 0.141, -0.5), (0.1453, 0.1374, -0.5), (0.1486, 0.1338, -0.5), (0.1519, 0.1301, -0.5), (0.155, 0.1263, -0.5), (0.1581, 0.1225, -0.5), (0.1611, 0.1186, -0.5), (0.1639, 0.1145, -0.5), (0.1667, 0.1105, -0.5), (0.1694, 0.1063, -0.5), (0.172, 0.1021, -0.5), (0.1744, 0.09786, -0.5), (0.1768, 0.09353, -0.5), (0.179, 0.08915, -0.5), (0.1812, 0.08471, -0.5), (0.1832, 0.08022, -0.5), (0.1851, 0.07568, -0.5), (0.1869, 0.0711, -0.5), (0.1886, 0.06647, -0.5), (0.1902, 0.0618, -0.5), (0.1917, 0.0571, -0.5), (0.193, 0.05236, -0.5), (0.1943, 0.04759, -0.5), (0.1954, 0.04279, -0.5), (0.1964, 0.03796, -0.5), (0.1972, 0.03311, -0.5), (0.198, 0.02824, -0.5), (0.1986, 0.02335, -0.5), (0.1991, 0.01845, -0.5), (0.1995, 0.01354, -0.5), (0.1998, 0.008621, -0.5), (0.2, 0.003695, -0.5), (0.2, -0.001233, -0.5), (0.1999, -0.00616, -0.5), (0.1997, -0.01108, -0.5), (0.1994, -0.016, -0.5), (0.1989, -0.02091, -0.5), (0.1983, -0.0258, -0.5), (0.1976, -0.03068, -0.5), (0.1968, -0.03554, -0.5), (0.1959, -0.04038, -0.5), (0.1948, -0.04519, -0.5), (0.1937, -0.04998, -0.5), (0.1924, -0.05473, -0.5), (0.191, -0.05946, -0.5), (0.1894, -0.06414, -0.5), (0.1878, -0.06879, -0.5), (0.186, -0.0734, -0.5), (0.1842, -0.07796, -0.5), (0.1822, -0.08247, -0.5), (0.1801, -0.08694, -0.5), (0.1779, -0.09135, -0.5), (0.1756, -0.0957, -0.5), (0.1732, -0.1, -0.5), (0.1707, -0.1042, -0.5), (0.1681, -0.1084, -0.5), (0.1653, -0.1125, -0.5), (0.1625, -0.1166, -0.5), (0.1596, -0.1205, -0.5), (0.1566, -0.1244, -0.5), (0.1535, -0.1282, -0.5), (0.1503, -0.132, -0.5), (0.147, -0.1356, -0.5), (0.1436, -0.1392, -0.5), (0.1401, -0.1427, -0.5), (0.1365, -0.1461, -0.5), (0.1329, -0.1495, -0.5), (0.1292, -0.1527, -0.5), (0.1254, -0.1558, -0.5), (0.1215, -0.1589, -0.5), (0.1176, -0.1618, -0.5), (0.1135, -0.1647, -0.5), (0.1094, -0.1674, -0.5), (0.1053, -0.17, -0.5), (0.1011, -0.1726, -0.5), (0.09678, -0.175, -0.5), (0.09244, -0.1774, -0.5), (0.08804, -0.1796, -0.5), (0.08359, -0.1817, -0.5), (0.07909, -0.1837, -0.5), (0.07454, -0.1856, -0.5), (0.06994, -0.1874, -0.5), (0.06531, -0.189, -0.5), (0.06063, -0.1906, -0.5), (0.05592, -0.192, -0.5), (0.05117, -0.1933, -0.5), (0.04639, -0.1945, -0.5), (0.04158, -0.1956, -0.5), (0.03675, -0.1966, -0.5), (0.03189, -0.1974, -0.5), (0.02702, -0.1982, -0.5), (0.02213, -0.1988, -0.5), (0.01723, -0.1993, -0.5), (0.01231, -0.1996, -0.5), (0.00739, -0.1999, -0.5), (0.002463, -0.2, -0.5), (-0.002465, -0.2, -0.5), (-0.007391, -0.1999, -0.5), (-0.01231, -0.1996, -0.5), (-0.01723, -0.1993, -0.5), (-0.02213, -0.1988, -0.5), (-0.02702, -0.1982, -0.5), (-0.0319, -0.1974, -0.5), (-0.03675, -0.1966, -0.5), (-0.04158, -0.1956, -0.5), (-0.04639, -0.1945, -0.5), (-0.05117, -0.1933, -0.5), (-0.05592, -0.192, -0.5), (-0.06063, -0.1906, -0.5), (-0.06531, -0.189, -0.5), (-0.06995, -0.1874, -0.5), (-0.07454, -0.1856, -0.5), (-0.07909, -0.1837, -0.5), (-0.08359, -0.1817, -0.5), (-0.08804, -0.1796, -0.5), (-0.09244, -0.1774, -0.5), (-0.09678, -0.175, -0.5), (-0.1011, -0.1726, -0.5), (-0.1053, -0.17, -0.5), (-0.1094, -0.1674, -0.5), (-0.1135, -0.1647, -0.5), (-0.1176, -0.1618, -0.5), (-0.1215, -0.1589, -0.5), (-0.1254, -0.1558, -0.5), (-0.1292, -0.1527, -0.5), (-0.1329, -0.1495, -0.5), (-0.1365, -0.1461, -0.5), (-0.1401, -0.1427, -0.5), (-0.1436, -0.1392, -0.5), (-0.147, -0.1356, -0.5), (-0.1503, -0.132, -0.5), (-0.1535, -0.1282, -0.5), (-0.1566, -0.1244, -0.5), (-0.1596, -0.1205, -0.5), (-0.1625, -0.1166, -0.5), (-0.1653, -0.1125, -0.5), (-0.1681, -0.1084, -0.5), (-0.1707, -0.1042, -0.5), (-0.1732, -0.1, -0.5), (-0.1756, -0.0957, -0.5), (-0.1779, -0.09135, -0.5), (-0.1801, -0.08694, -0.5), (-0.1822, -0.08247, -0.5), (-0.1842, -0.07796, -0.5), (-0.186, -0.0734, -0.5), (-0.1878, -0.06879, -0.5), (-0.1894, -0.06414, -0.5), (-0.191, -0.05946, -0.5), (-0.1924, -0.05473, -0.5), (-0.1937, -0.04998, -0.5), (-0.1948, -0.04519, -0.5), (-0.1959, -0.04038, -0.5), (-0.1968, -0.03554, -0.5), (-0.1976, -0.03068, -0.5), (-0.1983, -0.0258, -0.5), (-0.1989, -0.02091, -0.5), (-0.1994, -0.016, -0.5), (-0.1997, -0.01108, -0.5), (-0.1999, -0.006159, -0.5), (-0.2, -0.001232, -0.5), (-0.2, 0.003696, -0.5), (-0.1998, 0.008621, -0.5), (-0.1995, 0.01354, -0.5), (-0.1991, 0.01845, -0.5), (-0.1986, 0.02335, -0.5), (-0.198, 0.02824, -0.5), (-0.1972, 0.03311, -0.5), (-0.1964, 0.03796, -0.5), (-0.1954, 0.04279, -0.5), (-0.1943, 0.04759, -0.5), (-0.193, 0.05236, -0.5), (-0.1917, 0.0571, -0.5), (-0.1902, 0.0618, -0.5), (-0.1886, 0.06647, -0.5), (-0.1869, 0.0711, -0.5), (-0.1851, 0.07568, -0.5), (-0.1832, 0.08022, -0.5), (-0.1812, 0.08471, -0.5), (-0.179, 0.08915, -0.5), (-0.1768, 0.09353, -0.5), (-0.1744, 0.09786, -0.5), (-0.172, 0.1021, -0.5), (-0.1694, 0.1063, -0.5), (-0.1667, 0.1105, -0.5), (-0.1639, 0.1145, -0.5), (-0.1611, 0.1186, -0.5), (-0.1581, 0.1225, -0.5), (-0.155, 0.1263, -0.5), (-0.1519, 0.1301, -0.5), (-0.1486, 0.1338, -0.5), (-0.1453, 0.1374, -0.5), (-0.1419, 0.141, -0.5), (-0.1383, 0.1444, -0.5), (-0.1347, 0.1478, -0.5), (-0.1311, 0.1511, -0.5), (-0.1273, 0.1543, -0.5), (-0.1235, 0.1573, -0.5), (-0.1195, 0.1603, -0.5), (-0.1156, 0.1632, -0.5), (-0.1115, 0.166, -0.5), (-0.1074, 0.1687, -0.5), (-0.1032, 0.1713, -0.5), (-0.09893, 0.1738, -0.5), (-0.09462, 0.1762, -0.5), (-0.09025, 0.1785, -0.5), (-0.08582, 0.1806, -0.5), (-0.08135, 0.1827, -0.5), (-0.07682, 0.1847, -0.5), (-0.07225, 0.1865, -0.5), (-0.06763, 0.1882, -0.5), (-0.06297, 0.1898, -0.5), (-0.05828, 0.1913, -0.5), (-0.05355, 0.1927, -0.5), (-0.04878, 0.194, -0.5), (-0.04399, 0.1951, -0.5), (-0.03917, 0.1961, -0.5), (-0.03433, 0.197, -0.5), (-0.02946, 0.1978, -0.5), (-0.02458, 0.1985, -0.5), (-0.01968, 0.199, -0.5), (-0.01477, 0.1995, -0.5), (-0.009852, 0.1998, -0.5), (-0.004928, 0.1999, -0.5)], [], [(0, 1, 3, 2), (2, 3, 7, 6), (6, 7, 5, 4), (4, 5, 1, 0), (2, 6, 4, 0), (7, 3, 9, 10), (11, 10, 14, 15), (5, 7, 10, 11), (3, 1, 8, 9), (1, 5, 11, 8), (14, 13, 12, 207, 208, 209, 210, 211, 212, 213, 214, 215, 216, 217, 218, 219, 220, 221, 222, 223, 224, 225, 226, 227, 228, 229, 230, 231, 232, 233, 234, 235, 236, 237, 238, 239, 240, 241, 242, 243, 244, 245, 246, 247, 248, 249, 250, 251, 252, 253, 254, 255, 256, 257, 258, 259, 260, 261, 262, 263, 264, 265, 266, 267, 268, 269, 270, 16, 17, 18, 19, 20, 21, 22, 23, 24, 25, 26, 27, 28, 29, 30, 31, 32, 33, 34, 35, 36, 37, 38, 39, 40, 41, 42, 43, 44, 45, 46, 47, 48, 49, 50, 51, 52, 53, 54, 55, 56, 57, 58, 59, 60, 61, 62, 63, 64, 65, 66, 67, 68, 69, 70, 71, 72, 73, 74, 75, 76, 77, 78, 79, 80, 15), (9, 8, 12, 13), (8, 11, 15, 12), (10, 9, 13, 14), (15, 80, 81, 82, 83, 84, 85, 86, 87, 88, 89, 90, 91, 92, 93, 94, 95, 96, 97, 98, 99, 100, 101, 102, 103, 104, 105, 106, 107, 108, 109, 110, 111, 112, 113, 114, 115, 116, 117, 118, 119, 120, 121, 122, 123, 124, 125, 126, 127, 128, 129, 130, 131, 132, 133, 134, 135, 136, 137, 138, 139, 140, 141, 142, 143, 144, 145, 146, 147, 148, 149, 150, 151, 152, 153, 154, 155, 156, 157, 158, 159, 160, 161, 162, 163, 164, 165, 166, 167, 168, 169, 170, 171, 172, 173, 174, 175, 176, 177, 178, 179, 180, 181, 182, 183, 184, 185, 186, 187, 188, 189, 190, 191, 192, 193, 194, 195, 196, 197, 198, 199, 200, 201, 202, 203, 204, 205, 206, 207, 12), (181, 180, 435, 436), (461, 460, 459, 458, 457, 456, 455, 454, 453, 452, 451, 450, 449, 448, 447, 446, 445, 444, 443, 442, 441, 440, 439, 438, 437, 436, 435, 434, 433, 432, 431, 430, 429, 428, 427, 426, 425, 424, 423, 422, 421, 420, 419, 418, 417, 416, 415, 414, 413, 412, 411, 410, 409, 408, 407, 406, 405, 404, 403, 402, 401, 400, 399, 398, 397, 396, 395, 394, 393, 392, 391, 390, 389, 388, 387, 386, 385, 384, 383, 382, 381, 380, 379, 378, 377, 376, 375, 374, 373, 372, 371, 370, 369, 368, 367, 366, 365, 364, 363, 362, 361, 360, 359, 358, 357, 356, 355, 354, 353, 352, 351, 350, 349, 348, 347, 346, 345, 344, 343, 342, 341, 340, 339, 338, 337, 336, 335, 590, 591, 592, 593, 594, 595, 596, 597, 598, 599, 600, 601, 602, 603, 604, 605, 606, 607, 608, 609, 610, 611, 612, 613, 614, 615, 616, 617, 618, 619, 620, 621, 622, 623, 624, 625, 626, 627, 628, 629, 630, 631, 632, 633, 634, 635, 636, 637, 638, 639, 640, 641, 642, 643, 644, 645, 646, 647, 648, 649, 650, 651, 652, 653, 654, 655, 656, 657, 658, 659, 660, 661, 662, 663, 664, 665, 666, 667, 668, 669, 670, 671, 672, 673, 674, 675, 676, 677, 678, 679, 680, 681, 682, 683, 684, 685, 686, 687, 688, 689, 690, 691, 692, 693, 694, 695, 696, 697, 698, 699, 700, 701, 702, 703, 704, 705, 706, 707, 708, 709, 710, 711, 712, 713, 714, 715, 716, 717, 462), (77, 76, 331, 332), (182, 181, 436, 437), (78, 77, 332, 333), (183, 182, 437, 438), (79, 78, 333, 334), (184, 183, 438, 439), (80, 79, 334, 335), (185, 184, 439, 440), (81, 80, 335, 336), (186, 185, 440, 441), (82, 81, 336, 337), (187, 186, 441, 442), (83, 82, 337, 338), (188, 187, 442, 443), (84, 83, 338, 339), (189, 188, 443, 444), (85, 84, 339, 340), (190, 189, 444, 445), (86, 85, 340, 341), (191, 190, 445, 446), (87, 86, 341, 342), (192, 191, 446, 447), (88, 87, 342, 343), (193, 192, 447, 448), (89, 88, 343, 344), (194, 193, 448, 449), (90, 89, 344, 345), (195, 194, 449, 450), (91, 90, 345, 346), (196, 195, 450, 451), (92, 91, 346, 347), (197, 196, 451, 452), (93, 92, 347, 348), (198, 197, 452, 453), (94, 93, 348, 349), (199, 198, 453, 454), (95, 94, 349, 350), (200, 199, 454, 455), (96, 95, 350, 351), (201, 200, 455, 456), (97, 96, 351, 352), (202, 201, 456, 457), (98, 97, 352, 353), (203, 202, 457, 458), (99, 98, 353, 354), (204, 203, 458, 459), (100, 99, 354, 355), (205, 204, 459, 460), (101, 100, 355, 356), (206, 205, 460, 461), (102, 101, 356, 357), (207, 206, 461, 462), (103, 102, 357, 358), (208, 207, 462, 463), (104, 103, 358, 359), (209, 208, 463, 464), (105, 104, 359, 360), (210, 209, 464, 465), (106, 105, 360, 361), (211, 210, 465, 466), (107, 106, 361, 362), (212, 211, 466, 467), (108, 107, 362, 363), (213, 212, 467, 468), (109, 108, 363, 364), (214, 213, 468, 469), (110, 109, 364, 365), (215, 214, 469, 470), (111, 110, 365, 366), (216, 215, 470, 471), (112, 111, 366, 367), (217, 216, 471, 472), (113, 112, 367, 368), (218, 217, 472, 473), (114, 113, 368, 369), (219, 218, 473, 474), (115, 114, 369, 370), (220, 219, 474, 475), (116, 115, 370, 371), (221, 220, 475, 476), (117, 116, 371, 372), (222, 221, 476, 477), (118, 117, 372, 373), (223, 222, 477, 478), (119, 118, 373, 374), (224, 223, 478, 479), (120, 119, 374, 375), (225, 224, 479, 480), (121, 120, 375, 376), (17, 16, 271, 272), (226, 225, 480, 481), (122, 121, 376, 377), (18, 17, 272, 273), (227, 226, 481, 482), (123, 122, 377, 378), (19, 18, 273, 274), (228, 227, 482, 483), (124, 123, 378, 379), (20, 19, 274, 275), (229, 228, 483, 484), (125, 124, 379, 380), (21, 20, 275, 276), (230, 229, 484, 485), (126, 125, 380, 381), (22, 21, 276, 277), (231, 230, 485, 486), (127, 126, 381, 382), (23, 22, 277, 278), (232, 231, 486, 487), (128, 127, 382, 383), (24, 23, 278, 279), (233, 232, 487, 488), (129, 128, 383, 384), (25, 24, 279, 280), (234, 233, 488, 489), (130, 129, 384, 385), (26, 25, 280, 281), (235, 234, 489, 490), (131, 130, 385, 386), (27, 26, 281, 282), (236, 235, 490, 491), (132, 131, 386, 387), (28, 27, 282, 283), (237, 236, 491, 492), (133, 132, 387, 388), (29, 28, 283, 284), (238, 237, 492, 493), (134, 133, 388, 389), (30, 29, 284, 285), (239, 238, 493, 494), (135, 134, 389, 390), (31, 30, 285, 286), (240, 239, 494, 495), (136, 135, 390, 391), (32, 31, 286, 287), (241, 240, 495, 496), (137, 136, 391, 392), (33, 32, 287, 288), (242, 241, 496, 497), (138, 137, 392, 393), (34, 33, 288, 289), (243, 242, 497, 498), (139, 138, 393, 394), (35, 34, 289, 290), (244, 243, 498, 499), (140, 139, 394, 395), (36, 35, 290, 291), (245, 244, 499, 500), (141, 140, 395, 396), (37, 36, 291, 292), (246, 245, 500, 501), (142, 141, 396, 397), (38, 37, 292, 293), (247, 246, 501, 502), (143, 142, 397, 398), (39, 38, 293, 294), (248, 247, 502, 503), (144, 143, 398, 399), (40, 39, 294, 295), (249, 248, 503, 504), (145, 144, 399, 400), (41, 40, 295, 296), (250, 249, 504, 505), (146, 145, 400, 401), (42, 41, 296, 297), (251, 250, 505, 506), (147, 146, 401, 402), (43, 42, 297, 298), (252, 251, 506, 507), (148, 147, 402, 403), (44, 43, 298, 299), (253, 252, 507, 508), (149, 148, 403, 404), (45, 44, 299, 300), (254, 253, 508, 509), (150, 149, 404, 405), (46, 45, 300, 301), (255, 254, 509, 510), (151, 150, 405, 406), (47, 46, 301, 302), (256, 255, 510, 511), (152, 151, 406, 407), (48, 47, 302, 303), (257, 256, 511, 512), (153, 152, 407, 408), (49, 48, 303, 304), (258, 257, 512, 513), (154, 153, 408, 409), (50, 49, 304, 305), (259, 258, 513, 514), (155, 154, 409, 410), (51, 50, 305, 306), (260, 259, 514, 515), (156, 155, 410, 411), (52, 51, 306, 307), (261, 260, 515, 516), (157, 156, 411, 412), (53, 52, 307, 308), (262, 261, 516, 517), (158, 157, 412, 413), (54, 53, 308, 309), (263, 262, 517, 518), (159, 158, 413, 414), (55, 54, 309, 310), (264, 263, 518, 519), (160, 159, 414, 415), (56, 55, 310, 311), (265, 264, 519, 520), (161, 160, 415, 416), (57, 56, 311, 312), (266, 265, 520, 521), (162, 161, 416, 417), (58, 57, 312, 313), (267, 266, 521, 522), (163, 162, 417, 418), (59, 58, 313, 314), (268, 267, 522, 523), (164, 163, 418, 419), (60, 59, 314, 315), (269, 268, 523, 524), (165, 164, 419, 420), (61, 60, 315, 316), (270, 269, 524, 525), (166, 165, 420, 421), (62, 61, 316, 317), (16, 270, 525, 271), (167, 166, 421, 422), (63, 62, 317, 318), (168, 167, 422, 423), (64, 63, 318, 319), (169, 168, 423, 424), (65, 64, 319, 320), (170, 169, 424, 425), (66, 65, 320, 321), (171, 170, 425, 426), (67, 66, 321, 322), (172, 171, 426, 427), (68, 67, 322, 323), (173, 172, 427, 428), (69, 68, 323, 324), (174, 173, 428, 429), (70, 69, 324, 325), (175, 174, 429, 430), (71, 70, 325, 326), (176, 175, 430, 431), (72, 71, 326, 327), (177, 176, 431, 432), (73, 72, 327, 328), (178, 177, 432, 433), (74, 73, 328, 329), (179, 178, 433, 434), (75, 74, 329, 330), (180, 179, 434, 435), (76, 75, 330, 331), (462, 717, 718, 719, 720, 721, 722, 723, 724, 725, 726, 727, 728, 729, 730, 731, 732, 733, 734, 735, 736, 737, 738, 739, 740, 741, 742, 743, 744, 745, 746, 747, 748, 749, 750, 751, 752, 753, 754, 755, 756, 757, 758, 759, 760, 761, 762, 763, 764, 765, 766, 767, 768, 769, 770, 771, 772, 773, 774, 775, 776, 777, 778, 779, 780, 526, 527, 528, 529, 530, 531, 532, 533, 534, 535, 536, 537, 538, 539, 540, 541, 542, 543, 544, 545, 546, 547, 548, 549, 550, 551, 552, 553, 554, 555, 556, 557, 558, 559, 560, 561, 562, 563, 564, 565, 566, 567, 568, 569, 570, 571, 572, 573, 574, 575, 576, 577, 578, 579, 580, 581, 582, 583, 584, 585, 586, 587, 588, 589, 590, 335, 334, 333, 332, 331, 330, 329, 328, 327, 326, 325, 324, 323, 322, 321, 320, 319, 318, 317, 316, 315, 314, 313, 312, 311, 310, 309, 308, 307, 306, 305, 304, 303, 302, 301, 300, 299, 298, 297, 296, 295, 294, 293, 292, 291, 290, 289, 288, 287, 286, 285, 284, 283, 282, 281, 280, 279, 278, 277, 276, 275, 274, 273, 272, 271, 525, 524, 523, 522, 521, 520, 519, 518, 517, 516, 515, 514, 513, 512, 511, 510, 509, 508, 507, 506, 505, 504, 503, 502, 501, 500, 499, 498, 497, 496, 495, 494, 493, 492, 491, 490, 489, 488, 487, 486, 485, 484, 483, 482, 481, 480, 479, 478, 477, 476, 475, 474, 473, 472, 471, 470, 469, 468, 467, 466, 465, 464, 463), (726, 725, 980, 981), (844, 843, 842, 841, 840, 839, 838, 837, 836, 835, 834, 833, 832, 831, 830, 829, 828, 827, 826, 825, 824, 823, 822, 821, 820, 819, 818, 817, 816, 815, 814, 813, 812, 811, 810, 809, 808, 807, 806, 805, 804, 803, 802, 801, 800, 799, 798, 797, 796, 795, 794, 793, 792, 791, 790, 789, 788, 787, 786, 785, 784, 783, 782, 781, 1035, 1034, 1033, 1032, 1031, 1030, 1029, 1028, 1027, 1026, 1025, 1024, 1023, 1022, 1021, 1020, 1019, 1018, 1017, 1016, 1015, 1014, 1013, 1012, 1011, 1010, 1009, 1008, 1007, 1006, 1005, 1004, 1003, 1002, 1001, 1000, 999, 998, 997, 996, 995, 994, 993, 992, 991, 990, 989, 988, 987, 986, 985, 984, 983, 982, 981, 980, 979, 978, 977, 976, 975, 974, 973, 972, 971, 970, 969, 968, 967, 966, 965, 964, 963, 962, 961, 960, 959, 958, 957, 956, 955, 954, 953, 952, 951, 950, 949, 948, 947, 946, 945, 944, 943, 942, 941, 940, 939, 938, 937, 936, 935, 934, 933, 932, 931, 930, 929, 928, 927, 926, 925, 924, 923, 922, 921, 920, 919, 918, 917, 916, 915, 914, 913, 912, 911, 910, 909, 908, 907, 906, 905, 904, 903, 902, 901, 900, 899, 898, 897, 896, 895, 894, 893, 892, 891, 890, 889, 888, 887, 886, 885, 884, 883, 882, 881, 880, 879, 878, 877, 876, 875, 874, 873, 872, 871, 870, 869, 868, 867, 866, 865, 864, 863, 862, 861, 860, 859, 858, 857, 856, 855, 854, 853, 852, 851, 850, 849, 848, 847, 846, 845), (622, 621, 876, 877), (727, 726, 981, 982), (623, 622, 877, 878), (728, 727, 982, 983), (624, 623, 878, 879), (729, 728, 983, 984), (625, 624, 879, 880), (730, 729, 984, 985), (626, 625, 880, 881), (731, 730, 985, 986), (627, 626, 881, 882), (732, 731, 986, 987), (628, 627, 882, 883), (733, 732, 987, 988), (629, 628, 883, 884), (734, 733, 988, 989), (630, 629, 884, 885), (735, 734, 989, 990), (631, 630, 885, 886), (527, 526, 781, 782), (736, 735, 990, 991), (632, 631, 886, 887), (528, 527, 782, 783), (737, 736, 991, 992), (633, 632, 887, 888), (529, 528, 783, 784), (738, 737, 992, 993), (634, 633, 888, 889), (530, 529, 784, 785), (739, 738, 993, 994), (635, 634, 889, 890), (531, 530, 785, 786), (740, 739, 994, 995), (636, 635, 890, 891), (532, 531, 786, 787), (741, 740, 995, 996), (637, 636, 891, 892), (533, 532, 787, 788), (742, 741, 996, 997), (638, 637, 892, 893), (534, 533, 788, 789), (743, 742, 997, 998), (639, 638, 893, 894), (535, 534, 789, 790), (744, 743, 998, 999), (640, 639, 894, 895), (536, 535, 790, 791), (745, 744, 999, 1000), (641, 640, 895, 896), (537, 536, 791, 792), (746, 745, 1000, 1001), (642, 641, 896, 897), (538, 537, 792, 793), (747, 746, 1001, 1002), (643, 642, 897, 898), (539, 538, 793, 794), (748, 747, 1002, 1003), (644, 643, 898, 899), (540, 539, 794, 795), (749, 748, 1003, 1004), (645, 644, 899, 900), (541, 540, 795, 796), (750, 749, 1004, 1005), (646, 645, 900, 901), (542, 541, 796, 797), (751, 750, 1005, 1006), (647, 646, 901, 902), (543, 542, 797, 798), (752, 751, 1006, 1007), (648, 647, 902, 903), (544, 543, 798, 799), (753, 752, 1007, 1008), (649, 648, 903, 904), (545, 544, 799, 800), (754, 753, 1008, 1009), (650, 649, 904, 905), (546, 545, 800, 801), (755, 754, 1009, 1010), (651, 650, 905, 906), (547, 546, 801, 802), (756, 755, 1010, 1011), (652, 651, 906, 907), (548, 547, 802, 803), (757, 756, 1011, 1012), (653, 652, 907, 908), (549, 548, 803, 804), (758, 757, 1012, 1013), (654, 653, 908, 909), (550, 549, 804, 805), (759, 758, 1013, 1014), (655, 654, 909, 910), (551, 550, 805, 806), (760, 759, 1014, 1015), (656, 655, 910, 911), (552, 551, 806, 807), (761, 760, 1015, 1016), (657, 656, 911, 912), (553, 552, 807, 808), (762, 761, 1016, 1017), (658, 657, 912, 913), (554, 553, 808, 809), (763, 762, 1017, 1018), (659, 658, 913, 914), (555, 554, 809, 810), (764, 763, 1018, 1019), (660, 659, 914, 915), (556, 555, 810, 811), (765, 764, 1019, 1020), (661, 660, 915, 916), (557, 556, 811, 812), (766, 765, 1020, 1021), (662, 661, 916, 917), (558, 557, 812, 813), (767, 766, 1021, 1022), (663, 662, 917, 918), (559, 558, 813, 814), (768, 767, 1022, 1023), (664, 663, 918, 919), (560, 559, 814, 815), (769, 768, 1023, 1024), (665, 664, 919, 920), (561, 560, 815, 816), (770, 769, 1024, 1025), (666, 665, 920, 921), (562, 561, 816, 817), (771, 770, 1025, 1026), (667, 666, 921, 922), (563, 562, 817, 818), (772, 771, 1026, 1027), (668, 667, 922, 923), (564, 563, 818, 819), (773, 772, 1027, 1028), (669, 668, 923, 924), (565, 564, 819, 820), (774, 773, 1028, 1029), (670, 669, 924, 925), (566, 565, 820, 821), (775, 774, 1029, 1030), (671, 670, 925, 926), (567, 566, 821, 822), (776, 775, 1030, 1031), (672, 671, 926, 927), (568, 567, 822, 823), (777, 776, 1031, 1032), (673, 672, 927, 928), (569, 568, 823, 824), (778, 777, 1032, 1033), (674, 673, 928, 929), (570, 569, 824, 825), (779, 778, 1033, 1034), (675, 674, 929, 930), (571, 570, 825, 826), (780, 779, 1034, 1035), (676, 675, 930, 931), (572, 571, 826, 827), (526, 780, 1035, 781), (677, 676, 931, 932), (573, 572, 827, 828), (678, 677, 932, 933), (574, 573, 828, 829), (679, 678, 933, 934), (575, 574, 829, 830), (680, 679, 934, 935), (576, 575, 830, 831), (681, 680, 935, 936), (577, 576, 831, 832), (682, 681, 936, 937), (578, 577, 832, 833), (683, 682, 937, 938), (579, 578, 833, 834), (684, 683, 938, 939), (580, 579, 834, 835), (685, 684, 939, 940), (581, 580, 835, 836), (686, 685, 940, 941), (582, 581, 836, 837), (687, 686, 941, 942), (583, 582, 837, 838), (688, 687, 942, 943), (584, 583, 838, 839), (689, 688, 943, 944), (585, 584, 839, 840), (690, 689, 944, 945), (586, 585, 840, 841), (691, 690, 945, 946), (587, 586, 841, 842), (692, 691, 946, 947), (588, 587, 842, 843), (693, 692, 947, 948), (589, 588, 843, 844), (694, 693, 948, 949), (590, 589, 844, 845), (695, 694, 949, 950), (591, 590, 845, 846), (696, 695, 950, 951), (592, 591, 846, 847), (697, 696, 951, 952), (593, 592, 847, 848), (698, 697, 952, 953), (594, 593, 848, 849), (699, 698, 953, 954), (595, 594, 849, 850), (700, 699, 954, 955), (596, 595, 850, 851), (701, 700, 955, 956), (597, 596, 851, 852), (702, 701, 956, 957), (598, 597, 852, 853), (703, 702, 957, 958), (599, 598, 853, 854), (704, 703, 958, 959), (600, 599, 854, 855), (705, 704, 959, 960), (601, 600, 855, 856), (706, 705, 960, 961), (602, 601, 856, 857), (707, 706, 961, 962), (603, 602, 857, 858), (708, 707, 962, 963), (604, 603, 858, 859), (709, 708, 963, 964), (605, 604, 859, 860), (710, 709, 964, 965), (606, 605, 860, 861), (711, 710, 965, 966), (607, 606, 861, 862), (712, 711, 966, 967), (608, 607, 862, 863), (713, 712, 967, 968), (609, 608, 863, 864), (714, 713, 968, 969), (610, 609, 864, 865), (715, 714, 969, 970), (611, 610, 865, 866), (716, 715, 970, 971), (612, 611, 866, 867), (717, 716, 971, 972), (613, 612, 867, 868), (718, 717, 972, 973), (614, 613, 868, 869), (719, 718, 973, 974), (615, 614, 869, 870), (720, 719, 974, 975), (616, 615, 870, 871), (721, 720, 975, 976), (617, 616, 871, 872), (722, 721, 976, 977), (618, 617, 872, 873), (723, 722, 977, 978), (619, 618, 873, 874), (724, 723, 978, 979), (620, 619, 874, 875), (725, 724, 979, 980), (621, 620, 875, 876)])
me_cube_000.use_remesh_preserve_volume = False
me_cube_000.use_remesh_preserve_attributes = False
me_cube_000.use_mirror_vertex_groups = False
me_cube_000.update()

# ---- objects
ob_cube_021 = bpy.data.objects.new('Cube.021', me_cube_074)
ob_cube_020 = bpy.data.objects.new('Cube.020', me_cube_073)
ob_cube_019 = bpy.data.objects.new('Cube.019', me_cube_072)
ob_cube_018 = bpy.data.objects.new('Cube.018', me_cube_071)
ob_cube_017 = bpy.data.objects.new('Cube.017', me_cube_070)
ob_cube_016 = bpy.data.objects.new('Cube.016', me_cube_069)
ob_cube_015 = bpy.data.objects.new('Cube.015', me_cube_068)
ob_cube_014 = bpy.data.objects.new('Cube.014', me_cube_067)
ob_cube_013 = bpy.data.objects.new('Cube.013', me_cube_066)
ob_cube_012 = bpy.data.objects.new('Cube.012', me_cube_065)
ob_cube_011 = bpy.data.objects.new('Cube.011', me_cube_064)
ob_cube_010 = bpy.data.objects.new('Cube.010', me_cube_063)
ob_cube_009 = bpy.data.objects.new('Cube.009', me_cube_062)
ob_cube_008 = bpy.data.objects.new('Cube.008', me_cube_061)
ob_cube_007 = bpy.data.objects.new('Cube.007', me_cube_060)
ob_cube_005 = bpy.data.objects.new('Cube.005', me_cube_059)
ob_cube_004 = bpy.data.objects.new('Cube.004', me_cube_058)
ob_cube_003 = bpy.data.objects.new('Cube.003', me_cube_057)
ob_cube_002 = bpy.data.objects.new('Cube.002', me_cube_056)
ob_cube_006 = bpy.data.objects.new('Cube.006', me_cube_006)
ob_cube = bpy.data.objects.new('Cube', me_cube_001)
ob_cube_001 = bpy.data.objects.new('Cube.001', me_cube_000)

# ---- transforms, parenting, visibility, modifiers, constraints
ob_cube_021.location = (0.0, -154.5, 7.6)
ob_cube_021.scale = (25.0, 25.0, 7.5)
ob_cube_021.lineart.crease_threshold = 0.0
ob_cube_020.location = (51.5, -154.5, 7.6)
ob_cube_020.scale = (25.0, 25.0, 7.5)
ob_cube_020.lineart.crease_threshold = 0.0
ob_cube_019.location = (103.0, -154.5, 7.6)
ob_cube_019.scale = (25.0, 25.0, 7.5)
ob_cube_019.lineart.crease_threshold = 0.0
ob_cube_018.location = (154.5, -154.5, 7.6)
ob_cube_018.scale = (25.0, 25.0, 7.5)
ob_cube_018.lineart.crease_threshold = 0.0
ob_cube_017.location = (206.0, -154.5, 7.6)
ob_cube_017.scale = (25.0, 25.0, 7.5)
ob_cube_017.lineart.crease_threshold = 0.0
ob_cube_016.location = (206.0, -103.0, 7.6)
ob_cube_016.scale = (25.0, 25.0, 7.5)
ob_cube_016.lineart.crease_threshold = 0.0
ob_cube_015.location = (154.5, -103.0, 7.6)
ob_cube_015.scale = (25.0, 25.0, 7.5)
ob_cube_015.lineart.crease_threshold = 0.0
ob_cube_014.location = (103.0, -103.0, 7.6)
ob_cube_014.scale = (25.0, 25.0, 7.5)
ob_cube_014.lineart.crease_threshold = 0.0
ob_cube_013.location = (51.5, -103.0, 7.6)
ob_cube_013.scale = (25.0, 25.0, 7.5)
ob_cube_013.lineart.crease_threshold = 0.0
ob_cube_012.location = (0.0, -103.0, 7.6)
ob_cube_012.scale = (25.0, 25.0, 7.5)
ob_cube_012.lineart.crease_threshold = 0.0
ob_cube_011.location = (0.0, -51.5, 7.6)
ob_cube_011.scale = (25.0, 25.0, 7.5)
ob_cube_011.lineart.crease_threshold = 0.0
ob_cube_010.location = (51.5, -51.5, 7.6)
ob_cube_010.scale = (25.0, 25.0, 7.5)
ob_cube_010.lineart.crease_threshold = 0.0
ob_cube_009.location = (103.0, -51.5, 7.6)
ob_cube_009.scale = (25.0, 25.0, 7.5)
ob_cube_009.lineart.crease_threshold = 0.0
ob_cube_008.location = (154.5, -51.5, 7.6)
ob_cube_008.scale = (25.0, 25.0, 7.5)
ob_cube_008.lineart.crease_threshold = 0.0
ob_cube_007.location = (206.0, -51.5, 7.6)
ob_cube_007.scale = (25.0, 25.0, 7.5)
ob_cube_007.lineart.crease_threshold = 0.0
ob_cube_005.location = (206.0, 0.0, 7.6)
ob_cube_005.scale = (25.0, 25.0, 7.5)
ob_cube_005.lineart.crease_threshold = 0.0
ob_cube_004.location = (154.5, 0.0, 7.6)
ob_cube_004.scale = (25.0, 25.0, 7.5)
ob_cube_004.lineart.crease_threshold = 0.0
ob_cube_003.location = (103.0, 0.0, 7.6)
ob_cube_003.scale = (25.0, 25.0, 7.5)
ob_cube_003.lineart.crease_threshold = 0.0
ob_cube_002.location = (51.5, 0.0, 7.6)
ob_cube_002.scale = (25.0, 25.0, 7.5)
ob_cube_002.lineart.crease_threshold = 0.0
ob_cube_006.location = (0.0, 0.0, 7.6)
ob_cube_006.scale = (25.0, 25.0, 7.5)
ob_cube_006.lineart.crease_threshold = 0.0
ob_cube.location = (0.0, 0.0, 7.6)
ob_cube.scale = (25.0, 25.0, 7.5)
ob_cube.lineart.crease_threshold = 0.0
ob_cube_001.location = (-185.8, 0.0, 5.1)
ob_cube_001.scale = (25.0, 25.0, 5.0)
ob_cube_001.lineart.crease_threshold = 0.0

# ---- collection membership
col_collection_1.objects.link(ob_cube_021)
col_collection_1.objects.link(ob_cube_020)
col_collection_1.objects.link(ob_cube_019)
col_collection_1.objects.link(ob_cube_018)
col_collection_1.objects.link(ob_cube_017)
col_collection_1.objects.link(ob_cube_016)
col_collection_1.objects.link(ob_cube_015)
col_collection_1.objects.link(ob_cube_014)
col_collection_1.objects.link(ob_cube_013)
col_collection_1.objects.link(ob_cube_012)
col_collection_1.objects.link(ob_cube_011)
col_collection_1.objects.link(ob_cube_010)
col_collection_1.objects.link(ob_cube_009)
col_collection_1.objects.link(ob_cube_008)
col_collection_1.objects.link(ob_cube_007)
col_collection_1.objects.link(ob_cube_005)
col_collection_1.objects.link(ob_cube_004)
col_collection_1.objects.link(ob_cube_003)
col_collection_1.objects.link(ob_cube_002)
col_collection_1.objects.link(ob_cube_006)
col_collection_1.objects.link(ob_cube)
col_collection_1.objects.link(ob_cube_001)

# ---- scene / render settings (as saved in the file)
scene.frame_start = 1; scene.frame_end = 250; scene.frame_set(1)
scene.render.engine = 'CYCLES'
scene.render.resolution_percentage = 50
scene.render.dither_intensity = 0.0
scene.cycles.use_denoising = False
scene.cycles.samples = 128
scene.cycles.sampling_pattern = 'TABULATED_SOBOL'
scene.cycles.use_adaptive_sampling = False
scene.cycles.use_light_tree = False
scene.cycles.blur_glossy = 0.0
scene.cycles.sample_clamp_indirect = 0.0
scene.view_settings.view_transform = 'Standard'
scene.unit_settings.scale_length = 0.001
bpy.context.view_layer.update()

# ---- added for rendering (the .blend has no active camera and no usable light): camera, sun
cam_auto = bpy.data.cameras.new('AutoCamera')
cam_auto.lens = 50.0
cam_auto.sensor_width = 36.0
cam_auto.clip_end = 7973.44
ob_auto_camera = bpy.data.objects.new('AutoCamera', cam_auto)
scene.collection.objects.link(ob_auto_camera)
ob_auto_camera.location = (465.93, -623.945, 371.063)
ob_auto_camera.rotation_euler = (1.09748, -7.21219e-08, 0.694738)
scene.camera = ob_auto_camera
light_auto_sun = bpy.data.lights.new('AutoSun', 'SUN')
light_auto_sun.energy = 3.0
light_auto_sun.angle = 0.0523599
ob_auto_sun = bpy.data.objects.new('AutoSun', light_auto_sun)
scene.collection.objects.link(ob_auto_sun)
ob_auto_sun.rotation_euler = (0.872665, 0.174533, 0.523599)
bpy.context.view_layer.update()
